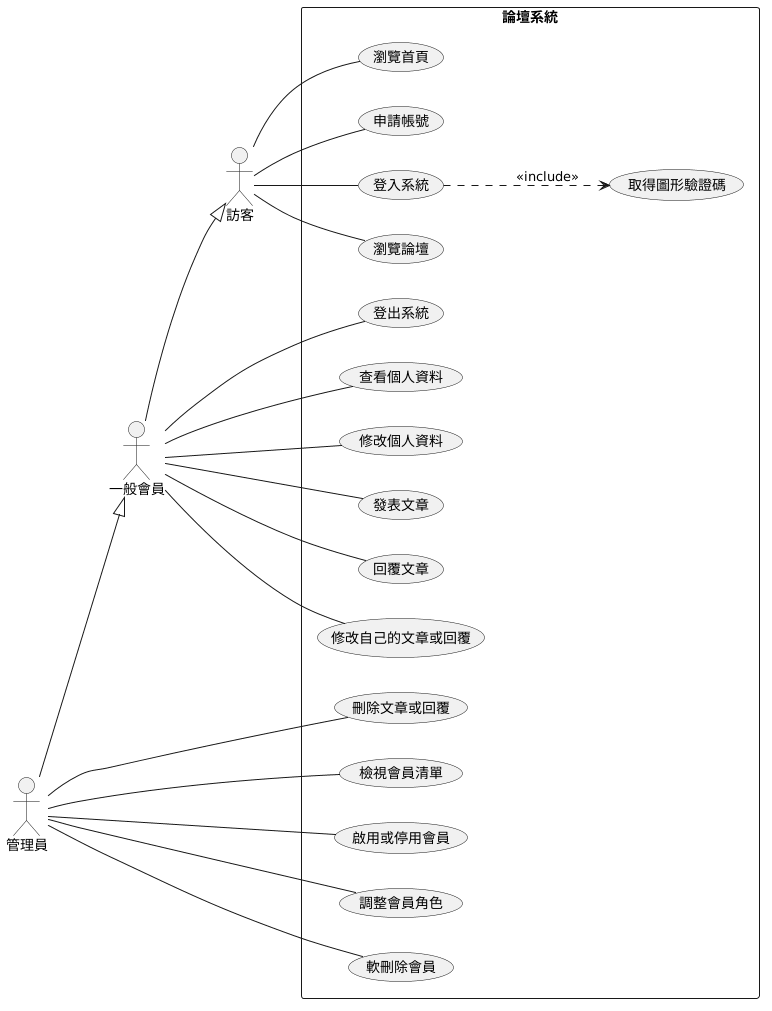

The diagram above was rendered by PlantUML. Its source (embedded in the PNG):
@startuml
left to right direction
skinparam packageStyle rectangle

actor 訪客 as G
actor 一般會員 as U
actor 管理員 as A

rectangle 論壇系統 {
  usecase "瀏覽首頁" as UC01
  usecase "申請帳號" as UC02
  usecase "登入系統" as UC03
  usecase "登出系統" as UC04
  usecase "查看個人資料" as UC05
  usecase "修改個人資料" as UC06
  usecase "瀏覽論壇" as UC07
  usecase "發表文章" as UC08
  usecase "回覆文章" as UC09
  usecase "修改自己的文章或回覆" as UC10
  usecase "刪除文章或回覆" as UC11
  usecase "檢視會員清單" as UC12
  usecase "啟用或停用會員" as UC13
  usecase "調整會員角色" as UC14
  usecase "軟刪除會員" as UC15
  usecase "取得圖形驗證碼" as UC16
}

G -- UC01
G -- UC02
G -- UC03
G -- UC07
U -- UC04
U -- UC05
U -- UC06
U -- UC08
U -- UC09
U -- UC10
A -- UC11
A -- UC12
A -- UC13
A -- UC14
A -- UC15
UC03 ..> UC16 : <<include>>
U --|> G
A --|> U
@enduml